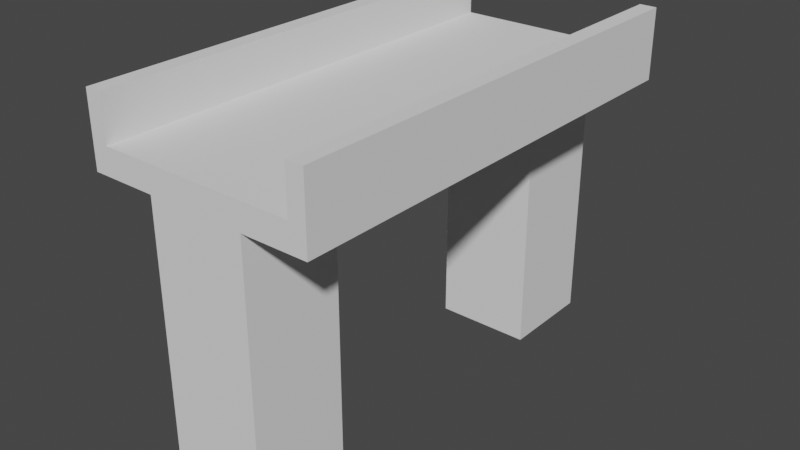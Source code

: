 # Source: EasyABlenderRailway.blend  (saved by Blender 3.4.6; exported with 4.5.12 LTS)
import bpy
from mathutils import Matrix  # noqa: F401  (used for matrix-valued properties, if any)

bpy.ops.wm.read_factory_settings(use_empty=True)
scene = bpy.context.scene
scene.name = 'Scene'

# ---- collections
col_collection = bpy.data.collections.new('Collection'); scene.collection.children.link(col_collection)

# ---- world
world_world = bpy.data.worlds.new('World'); scene.world = world_world
world_world.use_nodes = True; world_world.node_tree.nodes.clear()
_N = world_world.node_tree.nodes; _L = world_world.node_tree.links
n0 = _N.new('ShaderNodeOutputWorld'); n0.name = 'World Output'; n0.location = (300, 300)
n1 = _N.new('ShaderNodeBackground'); n1.name = 'Background'; n1.location = (10, 300)
n1.inputs[0].default_value = (0.05088, 0.05088, 0.05088, 1.0)
_L.new(n1.outputs[0], n0.inputs[0])
n0.is_active_output = True
world_world.color = (0.05088, 0.05088, 0.05088)
world_world.use_sun_shadow = False
world_world.sun_shadow_jitter_overblur = 0.0

# ---- meshes
me_cube_007 = bpy.data.meshes.new('Cube.007')
me_cube_007.from_pydata([(-1.0, -1.0, -1.0), (-1.0, -1.0, 1.0), (-1.0, 1.0, -1.0), (-1.0, 1.0, 1.0), (1.0, -1.0, -1.0), (1.0, -1.0, 1.0), (1.0, 1.0, -1.0), (1.0, 1.0, 1.0), (-1.0, -1.0, 1.192), (-1.0, 1.0, 1.192), (1.0, 1.0, 1.192), (1.0, -1.0, 1.192), (-1.0, 8.54, 1.0), (1.0, 8.54, 1.0), (-1.0, 8.54, 1.192), (1.0, 8.54, 1.192), (-1.0, 6.561, 1.0), (1.0, 6.561, 1.0), (-1.0, 6.561, 1.192), (1.0, 6.561, 1.192), (-1.0, 8.54, -1.0), (1.0, 8.54, -1.0), (-1.0, 6.561, -1.0), (1.0, 6.561, -1.0), (2.334, 1.0, 1.0), (2.334, -1.0, 1.0), (2.334, 1.0, 1.192), (2.334, -1.0, 1.192), (2.334, 8.54, 1.192), (2.334, 8.54, 1.0), (2.334, 6.561, 1.0), (2.334, 6.561, 1.192), (-2.334, -1.0, 1.0), (-2.334, 1.0, 1.0), (-2.334, -1.0, 1.192), (-2.334, 1.0, 1.192), (-2.334, 8.54, 1.0), (-2.334, 8.54, 1.192), (-2.334, 6.561, 1.0), (-2.334, 6.561, 1.192), (1.988, -1.0, 1.0), (1.988, 1.0, 1.0), (1.988, 6.561, 1.192), (1.988, 8.54, 1.192), (1.988, 8.54, 1.0), (1.988, 6.561, 1.0), (1.988, -1.0, 1.192), (1.988, 1.0, 1.192), (-1.997, 1.0, 1.192), (-1.997, 6.561, 1.192), (-1.997, -1.0, 1.192), (-1.997, -1.0, 1.0), (-1.997, 1.0, 1.0), (-1.997, 6.561, 1.0), (-1.997, 8.54, 1.192), (-1.997, 8.54, 1.0), (-1.997, 6.561, 1.516), (-2.334, 6.561, 1.516), (2.334, 1.0, 1.516), (2.334, -1.0, 1.516), (2.334, 6.561, 1.516), (2.334, 8.54, 1.516), (1.988, 6.561, 1.516), (1.988, 1.0, 1.516), (-2.334, -1.0, 1.516), (-2.334, 1.0, 1.516), (-2.334, 8.54, 1.516), (-1.997, -1.0, 1.516), (-1.997, 8.54, 1.516), (1.988, 8.54, 1.516), (1.988, -1.0, 1.516), (-1.997, 1.0, 1.516)], [], [(0, 1, 3, 2), (2, 3, 7, 6), (6, 7, 5, 4), (4, 5, 1, 0), (2, 6, 4, 0), (13, 17, 23, 21), (10, 9, 8, 11), (45, 44, 29, 30), (53, 52, 33, 38), (1, 5, 11, 8), (13, 12, 14, 15), (51, 50, 34, 32), (47, 46, 70, 63), (18, 19, 15, 14), (9, 10, 19, 18), (40, 41, 24, 25), (34, 50, 67, 64), (7, 3, 16, 17), (23, 22, 20, 21), (16, 12, 20, 22), (17, 16, 22, 23), (12, 13, 21, 20), (25, 24, 26, 27), (31, 30, 29, 28), (26, 24, 30, 31), (46, 40, 25, 27), (35, 34, 64, 65), (41, 45, 30, 24), (39, 35, 65, 57), (44, 43, 28, 29), (33, 32, 34, 35), (38, 39, 37, 36), (33, 35, 39, 38), (48, 49, 56, 71), (55, 53, 38, 36), (52, 51, 32, 33), (54, 55, 36, 37), (43, 42, 62, 69), (13, 15, 43, 44), (10, 11, 46, 47), (7, 17, 45, 41), (19, 10, 47, 42), (11, 5, 40, 46), (5, 7, 41, 40), (15, 19, 42, 43), (17, 13, 44, 45), (8, 9, 48, 50), (14, 12, 55, 54), (3, 1, 51, 52), (12, 16, 53, 55), (18, 14, 54, 49), (9, 18, 49, 48), (1, 8, 50, 51), (16, 3, 52, 53), (69, 62, 60, 61), (71, 56, 57, 65), (62, 63, 58, 60), (63, 70, 59, 58), (56, 68, 66, 57), (67, 71, 65, 64), (50, 48, 71, 67), (28, 43, 69, 61), (26, 31, 60, 58), (42, 47, 63, 62), (37, 39, 57, 66), (54, 37, 66, 68), (31, 28, 61, 60), (49, 54, 68, 56), (46, 27, 59, 70), (27, 26, 58, 59)])
_uv = me_cube_007.uv_layers.new(name='UVMap')
_uv.uv.foreach_set('vector', [0.375, 0.0, 0.625, 0.0, 0.625, 0.25, 0.375, 0.25, 0.375, 0.25, 0.625, 0.25, 0.625, 0.5, 0.375, 0.5, 0.375, 0.5, 0.625, 0.5, 0.625, 0.75, 0.375, 0.75, 0.375, 0.75, 0.625, 0.75, 0.625, 1.0, 0.375, 1.0, 0.125, 0.5, 0.375, 0.5, 0.375, 0.75, 0.125, 0.75, 0.625, 0.5, 0.625, 0.5, 0.625, 0.5, 0.625, 0.5, 0.625, 0.5, 0.875, 0.5, 0.875, 0.75, 0.625, 0.75, 0.625, 0.5, 0.625, 0.5, 0.625, 0.5, 0.625, 0.5, 0.625, 0.25, 0.625, 0.25, 0.625, 0.25, 0.625, 0.25, 0.625, 1.0, 0.625, 0.75, 0.625, 0.75, 0.625, 1.0, 0.625, 0.5, 0.625, 0.25, 0.625, 0.25, 0.625, 0.5, 0.625, 1.0, 0.625, 1.0, 0.625, 1.0, 0.625, 1.0, 0.625, 0.5, 0.625, 0.75, 0.625, 0.75, 0.625, 0.5, 0.875, 0.5, 0.625, 0.5, 0.625, 0.5, 0.875, 0.5, 0.875, 0.5, 0.625, 0.5, 0.625, 0.5, 0.875, 0.5, 0.625, 0.75, 0.625, 0.5, 0.625, 0.5, 0.625, 0.75, 0.625, 1.0, 0.625, 1.0, 0.625, 1.0, 0.625, 1.0, 0.625, 0.5, 0.625, 0.25, 0.625, 0.25, 0.625, 0.5, 0.625, 0.5, 0.625, 0.25, 0.625, 0.25, 0.625, 0.5, 0.625, 0.25, 0.625, 0.25, 0.625, 0.25, 0.625, 0.25, 0.625, 0.5, 0.625, 0.25, 0.625, 0.25, 0.625, 0.5, 0.625, 0.25, 0.625, 0.5, 0.625, 0.5, 0.625, 0.25, 0.625, 0.75, 0.625, 0.5, 0.625, 0.5, 0.625, 0.75, 0.625, 0.5, 0.625, 0.5, 0.625, 0.5, 0.625, 0.5, 0.625, 0.5, 0.625, 0.5, 0.625, 0.5, 0.625, 0.5, 0.625, 0.75, 0.625, 0.75, 0.625, 0.75, 0.625, 0.75, 0.625, 0.25, 0.625, 0.0, 0.625, 0.0, 0.625, 0.25, 0.625, 0.5, 0.625, 0.5, 0.625, 0.5, 0.625, 0.5, 0.625, 0.25, 0.625, 0.25, 0.625, 0.25, 0.625, 0.25, 0.625, 0.5, 0.625, 0.5, 0.625, 0.5, 0.625, 0.5, 0.625, 0.25, 0.625, 0.0, 0.625, 0.0, 0.625, 0.25, 0.625, 0.25, 0.625, 0.25, 0.625, 0.25, 0.625, 0.25, 0.625, 0.25, 0.625, 0.25, 0.625, 0.25, 0.625, 0.25, 0.875, 0.5, 0.875, 0.5, 0.875, 0.5, 0.875, 0.5, 0.625, 0.25, 0.625, 0.25, 0.625, 0.25, 0.625, 0.25, 0.625, 0.25, 0.625, 0.0, 0.625, 0.0, 0.625, 0.25, 0.625, 0.25, 0.625, 0.25, 0.625, 0.25, 0.625, 0.25, 0.625, 0.5, 0.625, 0.5, 0.625, 0.5, 0.625, 0.5, 0.625, 0.5, 0.625, 0.5, 0.625, 0.5, 0.625, 0.5, 0.625, 0.5, 0.625, 0.75, 0.625, 0.75, 0.625, 0.5, 0.625, 0.5, 0.625, 0.5, 0.625, 0.5, 0.625, 0.5, 0.625, 0.5, 0.625, 0.5, 0.625, 0.5, 0.625, 0.5, 0.625, 0.75, 0.625, 0.75, 0.625, 0.75, 0.625, 0.75, 0.625, 0.75, 0.625, 0.5, 0.625, 0.5, 0.625, 0.75, 0.625, 0.5, 0.625, 0.5, 0.625, 0.5, 0.625, 0.5, 0.625, 0.5, 0.625, 0.5, 0.625, 0.5, 0.625, 0.5, 0.875, 0.75, 0.875, 0.5, 0.875, 0.5, 0.875, 0.75, 0.625, 0.25, 0.625, 0.25, 0.625, 0.25, 0.625, 0.25, 0.625, 0.25, 0.625, 0.0, 0.625, 0.0, 0.625, 0.25, 0.625, 0.25, 0.625, 0.25, 0.625, 0.25, 0.625, 0.25, 0.875, 0.5, 0.875, 0.5, 0.875, 0.5, 0.875, 0.5, 0.875, 0.5, 0.875, 0.5, 0.875, 0.5, 0.875, 0.5, 0.625, 1.0, 0.625, 1.0, 0.625, 1.0, 0.625, 1.0, 0.625, 0.25, 0.625, 0.25, 0.625, 0.25, 0.625, 0.25, 0.625, 0.5, 0.625, 0.5, 0.625, 0.5, 0.625, 0.5, 0.875, 0.5, 0.875, 0.5, 0.875, 0.5, 0.875, 0.5, 0.625, 0.5, 0.625, 0.5, 0.625, 0.5, 0.625, 0.5, 0.625, 0.5, 0.625, 0.75, 0.625, 0.75, 0.625, 0.5, 0.875, 0.5, 0.875, 0.5, 0.875, 0.5, 0.875, 0.5, 0.875, 0.75, 0.875, 0.5, 0.875, 0.5, 0.875, 0.75, 0.875, 0.75, 0.875, 0.5, 0.875, 0.5, 0.875, 0.75, 0.625, 0.5, 0.625, 0.5, 0.625, 0.5, 0.625, 0.5, 0.625, 0.5, 0.625, 0.5, 0.625, 0.5, 0.625, 0.5, 0.625, 0.5, 0.625, 0.5, 0.625, 0.5, 0.625, 0.5, 0.625, 0.25, 0.625, 0.25, 0.625, 0.25, 0.625, 0.25, 0.625, 0.25, 0.625, 0.25, 0.625, 0.25, 0.625, 0.25, 0.625, 0.5, 0.625, 0.5, 0.625, 0.5, 0.625, 0.5, 0.875, 0.5, 0.875, 0.5, 0.875, 0.5, 0.875, 0.5, 0.625, 0.75, 0.625, 0.75, 0.625, 0.75, 0.625, 0.75, 0.625, 0.75, 0.625, 0.5, 0.625, 0.5, 0.625, 0.75])
me_cube_007.update()

# ---- objects
ob_bridge = bpy.data.objects.new('BRIDGE', me_cube_007)

# ---- transforms, parenting, visibility, modifiers, constraints
ob_bridge.location = (0.0, 0.0, 0.9788)
ob_bridge.scale = (0.3584, 0.3584, 1.0)

# ---- collection membership
col_collection.objects.link(ob_bridge)

# ---- scene / render settings (as saved in the file)
scene.frame_start = 1; scene.frame_end = 250; scene.frame_set(1)
scene.render.engine = 'BLENDER_EEVEE_NEXT'
scene.cycles.sampling_pattern = 'TABULATED_SOBOL'
scene.cycles.use_light_tree = False
scene.view_settings.view_transform = 'Filmic'
bpy.context.view_layer.update()

# ---- added for rendering (the .blend has no active camera and no usable light): camera, sun
cam_auto = bpy.data.cameras.new('AutoCamera')
cam_auto.lens = 50.0
cam_auto.sensor_width = 36.0
cam_auto.clip_end = 1000.0
ob_auto_camera = bpy.data.objects.new('AutoCamera', cam_auto)
scene.collection.objects.link(ob_auto_camera)
ob_auto_camera.location = (4.22133, -3.71466, 4.61391)
ob_auto_camera.rotation_euler = (1.09748, -7.21219e-08, 0.694738)
scene.camera = ob_auto_camera
light_auto_sun = bpy.data.lights.new('AutoSun', 'SUN')
light_auto_sun.energy = 3.0
light_auto_sun.angle = 0.0523599
ob_auto_sun = bpy.data.objects.new('AutoSun', light_auto_sun)
scene.collection.objects.link(ob_auto_sun)
ob_auto_sun.rotation_euler = (0.872665, 0.174533, 0.523599)
bpy.context.view_layer.update()
